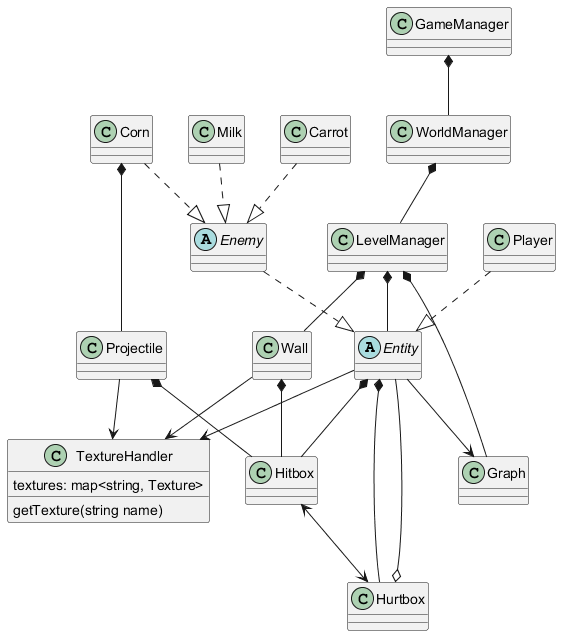

The diagram above was rendered by PlantUML. Its source (embedded in the PNG):
@startuml

abstract	Entity{
{field} 
{method}
}

class		Player{
{field} 
{method}
}

abstract	Enemy{
{field} 
{method}
}

class		Corn{
{field} 
{method}
}

class		Milk{
{field} 
{method}
}

class		Carrot{
{field} 
{method}
}

class		Wall{
{field} 
{method}
}

class		WorldManager{
{field} 
{method}
}

class		GameManager{
{field} 
{method}
}

class		LevelManager{
{field} 
{method}
}

class		Graph{
{field} 
{method}
}

class		Hitbox{
{field} 
{method}
}

class		Hurtbox{
{field} 
{method}
}

class		Projectile{
{field} 
{method}
}

class		TextureHandler{
{field}		textures: map<string, Texture>
{method}	getTexture(string name)
}

Player ..|> Entity
Enemy ..|> Entity
Corn ..|> Enemy
Milk ..|> Enemy
Carrot ..|> Enemy
WorldManager*-- LevelManager
LevelManager *-- Graph
Entity --> Graph
LevelManager *-- Entity
LevelManager *-- Wall
GameManager *-- WorldManager
' vvv Modifications Ã©ventuelles vvv
Entity *-- Hitbox
Entity *-- Hurtbox
Hurtbox o-- Entity
' vvv ImplÃ©menter MÃ©diator ? vvv
Hitbox <--> Hurtbox
Projectile *-- Hitbox
Wall *-- Hitbox
Entity --> TextureHandler
Wall --> TextureHandler
Projectile --> TextureHandler
' vvv Changer pour un Prototype pattern vvv
Corn *-- Projectile

@enduml